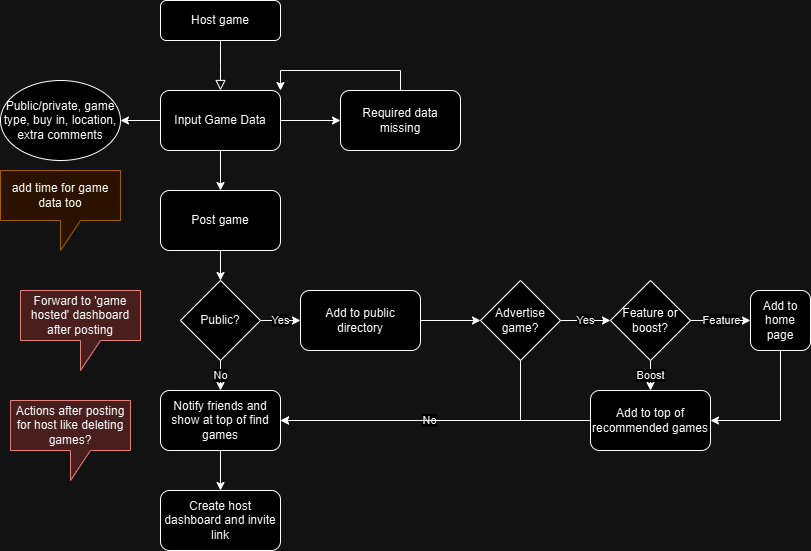

The diagram above was exported from draw.io. Its source (the exported page's mxGraphModel, read from the mxfile embedded in the PNG):
<mxGraphModel dx="934" dy="594" grid="1" gridSize="10" guides="1" tooltips="1" connect="1" arrows="1" fold="1" page="1" pageScale="1" pageWidth="827" pageHeight="1169" math="0" shadow="0">
  <root>
    <mxCell id="WIyWlLk6GJQsqaUBKTNV-0" />
    <mxCell id="WIyWlLk6GJQsqaUBKTNV-1" parent="WIyWlLk6GJQsqaUBKTNV-0" />
    <mxCell id="WIyWlLk6GJQsqaUBKTNV-2" value="" style="rounded=0;html=1;jettySize=auto;orthogonalLoop=1;fontSize=11;endArrow=block;endFill=0;endSize=8;strokeWidth=1;shadow=0;labelBackgroundColor=none;edgeStyle=orthogonalEdgeStyle;" parent="WIyWlLk6GJQsqaUBKTNV-1" source="WIyWlLk6GJQsqaUBKTNV-3" edge="1">
      <mxGeometry relative="1" as="geometry">
        <mxPoint x="220" y="170" as="targetPoint" />
      </mxGeometry>
    </mxCell>
    <mxCell id="WIyWlLk6GJQsqaUBKTNV-3" value="Host game" style="rounded=1;whiteSpace=wrap;html=1;fontSize=12;glass=0;strokeWidth=1;shadow=0;" parent="WIyWlLk6GJQsqaUBKTNV-1" vertex="1">
      <mxGeometry x="160" y="80" width="120" height="40" as="geometry" />
    </mxCell>
    <mxCell id="siz9ple8rV_iXVSP5VQR-7" style="edgeStyle=orthogonalEdgeStyle;rounded=0;orthogonalLoop=1;jettySize=auto;html=1;exitX=0.5;exitY=1;exitDx=0;exitDy=0;entryX=0.5;entryY=0;entryDx=0;entryDy=0;" parent="WIyWlLk6GJQsqaUBKTNV-1" source="siz9ple8rV_iXVSP5VQR-6" target="siz9ple8rV_iXVSP5VQR-14" edge="1">
      <mxGeometry relative="1" as="geometry">
        <mxPoint x="220" y="250" as="targetPoint" />
      </mxGeometry>
    </mxCell>
    <mxCell id="siz9ple8rV_iXVSP5VQR-11" style="edgeStyle=orthogonalEdgeStyle;rounded=0;orthogonalLoop=1;jettySize=auto;html=1;exitX=0;exitY=0.5;exitDx=0;exitDy=0;entryX=1;entryY=0.5;entryDx=0;entryDy=0;" parent="WIyWlLk6GJQsqaUBKTNV-1" source="siz9ple8rV_iXVSP5VQR-6" target="siz9ple8rV_iXVSP5VQR-9" edge="1">
      <mxGeometry relative="1" as="geometry" />
    </mxCell>
    <mxCell id="siz9ple8rV_iXVSP5VQR-12" style="edgeStyle=orthogonalEdgeStyle;rounded=0;orthogonalLoop=1;jettySize=auto;html=1;exitX=1;exitY=0.5;exitDx=0;exitDy=0;entryX=0;entryY=0.5;entryDx=0;entryDy=0;" parent="WIyWlLk6GJQsqaUBKTNV-1" source="siz9ple8rV_iXVSP5VQR-6" target="siz9ple8rV_iXVSP5VQR-10" edge="1">
      <mxGeometry relative="1" as="geometry" />
    </mxCell>
    <mxCell id="siz9ple8rV_iXVSP5VQR-6" value="Input Game Data" style="rounded=1;whiteSpace=wrap;html=1;" parent="WIyWlLk6GJQsqaUBKTNV-1" vertex="1">
      <mxGeometry x="160" y="170" width="120" height="60" as="geometry" />
    </mxCell>
    <mxCell id="siz9ple8rV_iXVSP5VQR-9" value="Public/private, game type, buy in, location, extra comments" style="ellipse;whiteSpace=wrap;html=1;" parent="WIyWlLk6GJQsqaUBKTNV-1" vertex="1">
      <mxGeometry y="160" width="120" height="80" as="geometry" />
    </mxCell>
    <mxCell id="siz9ple8rV_iXVSP5VQR-13" style="edgeStyle=orthogonalEdgeStyle;rounded=0;orthogonalLoop=1;jettySize=auto;html=1;exitX=0.5;exitY=0;exitDx=0;exitDy=0;entryX=1;entryY=0;entryDx=0;entryDy=0;" parent="WIyWlLk6GJQsqaUBKTNV-1" source="siz9ple8rV_iXVSP5VQR-10" target="siz9ple8rV_iXVSP5VQR-6" edge="1">
      <mxGeometry relative="1" as="geometry" />
    </mxCell>
    <mxCell id="siz9ple8rV_iXVSP5VQR-10" value="Required data missing" style="rounded=1;whiteSpace=wrap;html=1;" parent="WIyWlLk6GJQsqaUBKTNV-1" vertex="1">
      <mxGeometry x="340" y="170" width="120" height="60" as="geometry" />
    </mxCell>
    <mxCell id="siz9ple8rV_iXVSP5VQR-16" style="edgeStyle=orthogonalEdgeStyle;rounded=0;orthogonalLoop=1;jettySize=auto;html=1;exitX=0.5;exitY=1;exitDx=0;exitDy=0;entryX=0.5;entryY=0;entryDx=0;entryDy=0;" parent="WIyWlLk6GJQsqaUBKTNV-1" source="siz9ple8rV_iXVSP5VQR-14" target="siz9ple8rV_iXVSP5VQR-15" edge="1">
      <mxGeometry relative="1" as="geometry" />
    </mxCell>
    <mxCell id="siz9ple8rV_iXVSP5VQR-14" value="Post game" style="rounded=1;whiteSpace=wrap;html=1;" parent="WIyWlLk6GJQsqaUBKTNV-1" vertex="1">
      <mxGeometry x="160" y="270" width="120" height="60" as="geometry" />
    </mxCell>
    <mxCell id="siz9ple8rV_iXVSP5VQR-21" value="Yes" style="edgeStyle=orthogonalEdgeStyle;rounded=0;orthogonalLoop=1;jettySize=auto;html=1;exitX=1;exitY=0.5;exitDx=0;exitDy=0;entryX=0;entryY=0.5;entryDx=0;entryDy=0;" parent="WIyWlLk6GJQsqaUBKTNV-1" source="siz9ple8rV_iXVSP5VQR-15" target="siz9ple8rV_iXVSP5VQR-18" edge="1">
      <mxGeometry relative="1" as="geometry" />
    </mxCell>
    <mxCell id="siz9ple8rV_iXVSP5VQR-24" value="No" style="edgeStyle=orthogonalEdgeStyle;rounded=0;orthogonalLoop=1;jettySize=auto;html=1;exitX=0.5;exitY=1;exitDx=0;exitDy=0;entryX=0.5;entryY=0;entryDx=0;entryDy=0;" parent="WIyWlLk6GJQsqaUBKTNV-1" source="siz9ple8rV_iXVSP5VQR-15" target="siz9ple8rV_iXVSP5VQR-22" edge="1">
      <mxGeometry relative="1" as="geometry" />
    </mxCell>
    <mxCell id="siz9ple8rV_iXVSP5VQR-15" value="Public?" style="rhombus;whiteSpace=wrap;html=1;" parent="WIyWlLk6GJQsqaUBKTNV-1" vertex="1">
      <mxGeometry x="180" y="360" width="80" height="80" as="geometry" />
    </mxCell>
    <mxCell id="PTcmDqMaeYQbx0vj7lTh-4" value="" style="edgeStyle=orthogonalEdgeStyle;rounded=0;orthogonalLoop=1;jettySize=auto;html=1;" parent="WIyWlLk6GJQsqaUBKTNV-1" source="siz9ple8rV_iXVSP5VQR-18" target="PTcmDqMaeYQbx0vj7lTh-0" edge="1">
      <mxGeometry relative="1" as="geometry" />
    </mxCell>
    <mxCell id="siz9ple8rV_iXVSP5VQR-18" value="Add to public directory" style="rounded=1;whiteSpace=wrap;html=1;" parent="WIyWlLk6GJQsqaUBKTNV-1" vertex="1">
      <mxGeometry x="300" y="370" width="120" height="60" as="geometry" />
    </mxCell>
    <mxCell id="siz9ple8rV_iXVSP5VQR-26" style="edgeStyle=orthogonalEdgeStyle;rounded=0;orthogonalLoop=1;jettySize=auto;html=1;exitX=0.5;exitY=1;exitDx=0;exitDy=0;entryX=0.5;entryY=0;entryDx=0;entryDy=0;" parent="WIyWlLk6GJQsqaUBKTNV-1" source="siz9ple8rV_iXVSP5VQR-22" target="siz9ple8rV_iXVSP5VQR-25" edge="1">
      <mxGeometry relative="1" as="geometry" />
    </mxCell>
    <mxCell id="siz9ple8rV_iXVSP5VQR-22" value="Notify friends and show at top of find games" style="rounded=1;whiteSpace=wrap;html=1;" parent="WIyWlLk6GJQsqaUBKTNV-1" vertex="1">
      <mxGeometry x="160" y="470" width="120" height="60" as="geometry" />
    </mxCell>
    <mxCell id="siz9ple8rV_iXVSP5VQR-25" value="Create host dashboard and invite link" style="rounded=1;whiteSpace=wrap;html=1;" parent="WIyWlLk6GJQsqaUBKTNV-1" vertex="1">
      <mxGeometry x="160" y="570" width="120" height="60" as="geometry" />
    </mxCell>
    <mxCell id="PTcmDqMaeYQbx0vj7lTh-10" value="Yes" style="edgeStyle=orthogonalEdgeStyle;rounded=0;orthogonalLoop=1;jettySize=auto;html=1;exitX=1;exitY=0.5;exitDx=0;exitDy=0;entryX=0;entryY=0.5;entryDx=0;entryDy=0;" parent="WIyWlLk6GJQsqaUBKTNV-1" source="PTcmDqMaeYQbx0vj7lTh-0" target="PTcmDqMaeYQbx0vj7lTh-8" edge="1">
      <mxGeometry relative="1" as="geometry" />
    </mxCell>
    <mxCell id="PTcmDqMaeYQbx0vj7lTh-13" value="No" style="edgeStyle=orthogonalEdgeStyle;rounded=0;orthogonalLoop=1;jettySize=auto;html=1;exitX=0.5;exitY=1;exitDx=0;exitDy=0;entryX=1;entryY=0.5;entryDx=0;entryDy=0;" parent="WIyWlLk6GJQsqaUBKTNV-1" source="PTcmDqMaeYQbx0vj7lTh-0" target="siz9ple8rV_iXVSP5VQR-22" edge="1">
      <mxGeometry relative="1" as="geometry" />
    </mxCell>
    <mxCell id="PTcmDqMaeYQbx0vj7lTh-0" value="Advertise game?" style="rhombus;whiteSpace=wrap;html=1;" parent="WIyWlLk6GJQsqaUBKTNV-1" vertex="1">
      <mxGeometry x="480" y="360" width="80" height="80" as="geometry" />
    </mxCell>
    <mxCell id="PTcmDqMaeYQbx0vj7lTh-15" value="Feature" style="edgeStyle=orthogonalEdgeStyle;rounded=0;orthogonalLoop=1;jettySize=auto;html=1;exitX=1;exitY=0.5;exitDx=0;exitDy=0;entryX=0;entryY=0.5;entryDx=0;entryDy=0;" parent="WIyWlLk6GJQsqaUBKTNV-1" source="PTcmDqMaeYQbx0vj7lTh-8" target="PTcmDqMaeYQbx0vj7lTh-14" edge="1">
      <mxGeometry relative="1" as="geometry" />
    </mxCell>
    <mxCell id="PTcmDqMaeYQbx0vj7lTh-17" value="Boost" style="edgeStyle=orthogonalEdgeStyle;rounded=0;orthogonalLoop=1;jettySize=auto;html=1;exitX=0.5;exitY=1;exitDx=0;exitDy=0;entryX=0.5;entryY=0;entryDx=0;entryDy=0;" parent="WIyWlLk6GJQsqaUBKTNV-1" source="PTcmDqMaeYQbx0vj7lTh-8" target="PTcmDqMaeYQbx0vj7lTh-16" edge="1">
      <mxGeometry relative="1" as="geometry" />
    </mxCell>
    <mxCell id="PTcmDqMaeYQbx0vj7lTh-8" value="Feature or boost?" style="rhombus;whiteSpace=wrap;html=1;" parent="WIyWlLk6GJQsqaUBKTNV-1" vertex="1">
      <mxGeometry x="610" y="360" width="80" height="80" as="geometry" />
    </mxCell>
    <mxCell id="PTcmDqMaeYQbx0vj7lTh-18" style="edgeStyle=orthogonalEdgeStyle;rounded=0;orthogonalLoop=1;jettySize=auto;html=1;exitX=0.5;exitY=1;exitDx=0;exitDy=0;entryX=1;entryY=0.5;entryDx=0;entryDy=0;" parent="WIyWlLk6GJQsqaUBKTNV-1" source="PTcmDqMaeYQbx0vj7lTh-14" target="PTcmDqMaeYQbx0vj7lTh-16" edge="1">
      <mxGeometry relative="1" as="geometry" />
    </mxCell>
    <mxCell id="PTcmDqMaeYQbx0vj7lTh-14" value="Add to home page" style="rounded=1;whiteSpace=wrap;html=1;" parent="WIyWlLk6GJQsqaUBKTNV-1" vertex="1">
      <mxGeometry x="750" y="370" width="60" height="60" as="geometry" />
    </mxCell>
    <mxCell id="PTcmDqMaeYQbx0vj7lTh-20" style="edgeStyle=orthogonalEdgeStyle;rounded=0;orthogonalLoop=1;jettySize=auto;html=1;exitX=0;exitY=0.5;exitDx=0;exitDy=0;entryX=1;entryY=0.5;entryDx=0;entryDy=0;" parent="WIyWlLk6GJQsqaUBKTNV-1" source="PTcmDqMaeYQbx0vj7lTh-16" target="siz9ple8rV_iXVSP5VQR-22" edge="1">
      <mxGeometry relative="1" as="geometry" />
    </mxCell>
    <mxCell id="PTcmDqMaeYQbx0vj7lTh-16" value="Add to top of recommended games" style="rounded=1;whiteSpace=wrap;html=1;" parent="WIyWlLk6GJQsqaUBKTNV-1" vertex="1">
      <mxGeometry x="590" y="470" width="120" height="60" as="geometry" />
    </mxCell>
    <mxCell id="PgwNamfeZa51Q0Xehxcm-0" value="add time for game data too" style="shape=callout;whiteSpace=wrap;html=1;perimeter=calloutPerimeter;fillColor=#ffe6cc;strokeColor=#d79b00;" parent="WIyWlLk6GJQsqaUBKTNV-1" vertex="1">
      <mxGeometry y="250" width="120" height="80" as="geometry" />
    </mxCell>
    <mxCell id="PgwNamfeZa51Q0Xehxcm-1" value="Forward to 'game hosted' dashboard after posting" style="shape=callout;whiteSpace=wrap;html=1;perimeter=calloutPerimeter;fillColor=#f8cecc;strokeColor=#b85450;" parent="WIyWlLk6GJQsqaUBKTNV-1" vertex="1">
      <mxGeometry x="20" y="370" width="120" height="80" as="geometry" />
    </mxCell>
    <mxCell id="PgwNamfeZa51Q0Xehxcm-2" value="Actions after posting for host like deleting games?" style="shape=callout;whiteSpace=wrap;html=1;perimeter=calloutPerimeter;fillColor=#f8cecc;strokeColor=#b85450;" parent="WIyWlLk6GJQsqaUBKTNV-1" vertex="1">
      <mxGeometry x="10" y="480" width="120" height="80" as="geometry" />
    </mxCell>
  </root>
</mxGraphModel>